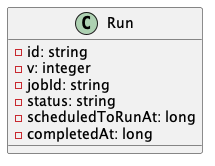

The diagram above was rendered by PlantUML. Its source (embedded in the PNG):
@startuml

class Run {
- id: string
- v: integer
- jobId: string
- status: string
- scheduledToRunAt: long
- completedAt: long
}

@enduml